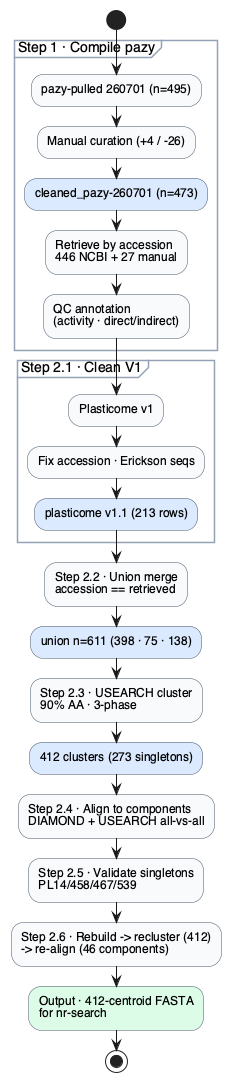

The diagram above was rendered by PlantUML. Its source (embedded in the PNG):
@startuml
skinparam defaultFontName Helvetica
skinparam activityBackgroundColor #f8fafc
skinparam activityBorderColor #475569
skinparam partitionBorderColor #94a3b8
start
partition "Step 1 · Compile pazy" {
  :pazy-pulled 260701 (n=495);
  :Manual curation (+4 / -26);
  #dbeafe:cleaned_pazy-260701 (n=473);
  :Retrieve by accession\n446 NCBI + 27 manual;
  :QC annotation\n(activity · direct/indirect);
}
partition "Step 2.1 · Clean V1" {
  :Plasticome v1;
  :Fix accession · Erickson seqs;
  #dbeafe:plasticome v1.1 (213 rows);
}
:Step 2.2 · Union merge\naccession == retrieved;
#dbeafe:union n=611 (398 · 75 · 138);
:Step 2.3 · USEARCH cluster\n90% AA · 3-phase;
#dbeafe:412 clusters (273 singletons);
:Step 2.4 · Align to components\nDIAMOND + USEARCH all-vs-all;
:Step 2.5 · Validate singletons\nPL14/458/467/539;
:Step 2.6 · Rebuild -> recluster (412)\n-> re-align (46 components);
#dcfce7:Output · 412-centroid FASTA\nfor nr-search;
stop
@enduml